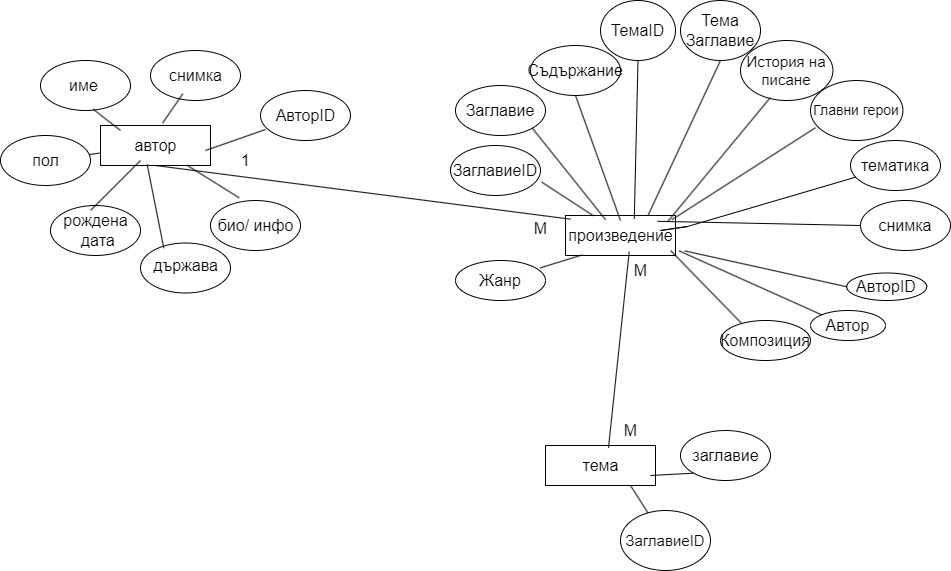

The diagram above was exported from draw.io. Its source (the exported page's mxGraphModel, read from the mxfile embedded in the PNG):
<mxGraphModel dx="1877" dy="1742" grid="1" gridSize="10" guides="1" tooltips="1" connect="1" arrows="1" fold="1" page="1" pageScale="1" pageWidth="827" pageHeight="1169" math="0" shadow="0">
  <root>
    <mxCell id="0" />
    <mxCell id="1" parent="0" />
    <mxCell id="1EXBglIDdu4dAjo1Q3cM-1" value="" style="rounded=0;whiteSpace=wrap;html=1;" parent="1" vertex="1">
      <mxGeometry x="415" y="135" width="110" height="40" as="geometry" />
    </mxCell>
    <mxCell id="1EXBglIDdu4dAjo1Q3cM-2" value="" style="rounded=0;whiteSpace=wrap;html=1;" parent="1" vertex="1">
      <mxGeometry x="-50" y="45" width="110" height="40" as="geometry" />
    </mxCell>
    <mxCell id="1EXBglIDdu4dAjo1Q3cM-3" value="" style="rounded=0;whiteSpace=wrap;html=1;" parent="1" vertex="1">
      <mxGeometry x="395" y="365" width="110" height="40" as="geometry" />
    </mxCell>
    <mxCell id="1EXBglIDdu4dAjo1Q3cM-5" value="&lt;font style=&quot;font-size: 16px;&quot;&gt;произведение&lt;/font&gt;" style="text;html=1;resizable=0;autosize=1;align=center;verticalAlign=middle;points=[];fillColor=none;strokeColor=none;rounded=0;" parent="1" vertex="1">
      <mxGeometry x="405" y="140" width="130" height="30" as="geometry" />
    </mxCell>
    <mxCell id="1EXBglIDdu4dAjo1Q3cM-6" value="&lt;font style=&quot;font-size: 16px;&quot;&gt;тема&lt;/font&gt;" style="text;html=1;resizable=0;autosize=1;align=center;verticalAlign=middle;points=[];fillColor=none;strokeColor=none;rounded=0;" parent="1" vertex="1">
      <mxGeometry x="420" y="370" width="60" height="30" as="geometry" />
    </mxCell>
    <mxCell id="1EXBglIDdu4dAjo1Q3cM-7" value="държава" style="text;html=1;resizable=0;autosize=1;align=center;verticalAlign=middle;points=[];fillColor=none;strokeColor=none;rounded=0;fontSize=16;" parent="1" vertex="1">
      <mxGeometry x="-10" y="170" width="90" height="30" as="geometry" />
    </mxCell>
    <mxCell id="1EXBglIDdu4dAjo1Q3cM-8" value="автор" style="text;html=1;resizable=0;autosize=1;align=center;verticalAlign=middle;points=[];fillColor=none;strokeColor=none;rounded=0;fontSize=16;" parent="1" vertex="1">
      <mxGeometry x="-30" y="50" width="70" height="30" as="geometry" />
    </mxCell>
    <mxCell id="1EXBglIDdu4dAjo1Q3cM-9" value="&lt;span style=&quot;&quot;&gt;Заглавие&lt;/span&gt;" style="ellipse;whiteSpace=wrap;html=1;fontSize=16;" parent="1" vertex="1">
      <mxGeometry x="305" y="5" width="90" height="50" as="geometry" />
    </mxCell>
    <mxCell id="1EXBglIDdu4dAjo1Q3cM-11" value="&lt;span style=&quot;&quot;&gt;Съдържание&lt;/span&gt;" style="ellipse;whiteSpace=wrap;html=1;fontSize=16;" parent="1" vertex="1">
      <mxGeometry x="380" y="-35" width="90" height="50" as="geometry" />
    </mxCell>
    <mxCell id="1EXBglIDdu4dAjo1Q3cM-12" value="&lt;span style=&quot;&quot;&gt;ЗаглавиеID&lt;/span&gt;" style="ellipse;whiteSpace=wrap;html=1;fontSize=16;" parent="1" vertex="1">
      <mxGeometry x="300" y="65" width="90" height="50" as="geometry" />
    </mxCell>
    <mxCell id="1EXBglIDdu4dAjo1Q3cM-14" value="&lt;span style=&quot;&quot;&gt;тематика&lt;/span&gt;" style="ellipse;whiteSpace=wrap;html=1;fontSize=16;" parent="1" vertex="1">
      <mxGeometry x="700" y="60" width="90" height="50" as="geometry" />
    </mxCell>
    <mxCell id="1EXBglIDdu4dAjo1Q3cM-15" value="&lt;span style=&quot;&quot;&gt;снимка&lt;/span&gt;" style="ellipse;whiteSpace=wrap;html=1;fontSize=16;" parent="1" vertex="1">
      <mxGeometry x="710" y="120" width="90" height="50" as="geometry" />
    </mxCell>
    <mxCell id="1EXBglIDdu4dAjo1Q3cM-23" value="" style="ellipse;whiteSpace=wrap;html=1;fontSize=16;" parent="1" vertex="1">
      <mxGeometry x="530" y="350" width="90" height="50" as="geometry" />
    </mxCell>
    <mxCell id="1EXBglIDdu4dAjo1Q3cM-24" value="заглавие" style="text;html=1;resizable=0;autosize=1;align=center;verticalAlign=middle;points=[];fillColor=none;strokeColor=none;rounded=0;fontSize=16;" parent="1" vertex="1">
      <mxGeometry x="530" y="360" width="90" height="30" as="geometry" />
    </mxCell>
    <mxCell id="1EXBglIDdu4dAjo1Q3cM-25" value="" style="ellipse;whiteSpace=wrap;html=1;fontSize=16;fillColor=none;" parent="1" vertex="1">
      <mxGeometry x="-10" y="162.5" width="90" height="50" as="geometry" />
    </mxCell>
    <mxCell id="1EXBglIDdu4dAjo1Q3cM-27" value="" style="ellipse;whiteSpace=wrap;html=1;fontSize=16;" parent="1" vertex="1">
      <mxGeometry y="-30" width="90" height="50" as="geometry" />
    </mxCell>
    <mxCell id="1EXBglIDdu4dAjo1Q3cM-28" value="" style="ellipse;whiteSpace=wrap;html=1;fontSize=16;" parent="1" vertex="1">
      <mxGeometry x="-110" y="-20" width="90" height="50" as="geometry" />
    </mxCell>
    <mxCell id="1EXBglIDdu4dAjo1Q3cM-29" value="" style="ellipse;whiteSpace=wrap;html=1;fontSize=16;" parent="1" vertex="1">
      <mxGeometry x="-150" y="55" width="90" height="50" as="geometry" />
    </mxCell>
    <mxCell id="1EXBglIDdu4dAjo1Q3cM-30" value="" style="ellipse;whiteSpace=wrap;html=1;fontSize=16;" parent="1" vertex="1">
      <mxGeometry x="-100" y="125" width="90" height="50" as="geometry" />
    </mxCell>
    <mxCell id="1EXBglIDdu4dAjo1Q3cM-31" value="" style="ellipse;whiteSpace=wrap;html=1;fontSize=16;" parent="1" vertex="1">
      <mxGeometry x="110" y="10" width="90" height="50" as="geometry" />
    </mxCell>
    <mxCell id="1EXBglIDdu4dAjo1Q3cM-32" value="име" style="text;html=1;resizable=0;autosize=1;align=center;verticalAlign=middle;points=[];fillColor=none;strokeColor=none;rounded=0;fontSize=16;" parent="1" vertex="1">
      <mxGeometry x="-92" y="-10" width="50" height="30" as="geometry" />
    </mxCell>
    <mxCell id="1EXBglIDdu4dAjo1Q3cM-33" value="снимка" style="text;html=1;resizable=0;autosize=1;align=center;verticalAlign=middle;points=[];fillColor=none;strokeColor=none;rounded=0;fontSize=16;" parent="1" vertex="1">
      <mxGeometry x="5" y="-20" width="80" height="30" as="geometry" />
    </mxCell>
    <mxCell id="1EXBglIDdu4dAjo1Q3cM-34" value="АвторID" style="text;html=1;resizable=0;autosize=1;align=center;verticalAlign=middle;points=[];fillColor=none;strokeColor=none;rounded=0;fontSize=16;" parent="1" vertex="1">
      <mxGeometry x="115" y="20" width="80" height="30" as="geometry" />
    </mxCell>
    <mxCell id="1EXBglIDdu4dAjo1Q3cM-35" value="пол" style="text;html=1;resizable=0;autosize=1;align=center;verticalAlign=middle;points=[];fillColor=none;strokeColor=none;rounded=0;fontSize=16;" parent="1" vertex="1">
      <mxGeometry x="-130" y="65" width="50" height="30" as="geometry" />
    </mxCell>
    <mxCell id="1EXBglIDdu4dAjo1Q3cM-36" value="" style="ellipse;whiteSpace=wrap;html=1;fontSize=16;" parent="1" vertex="1">
      <mxGeometry x="60" y="120" width="90" height="50" as="geometry" />
    </mxCell>
    <mxCell id="1EXBglIDdu4dAjo1Q3cM-37" value="био/ инфо" style="text;html=1;resizable=0;autosize=1;align=center;verticalAlign=middle;points=[];fillColor=none;strokeColor=none;rounded=0;fontSize=16;" parent="1" vertex="1">
      <mxGeometry x="55" y="130" width="100" height="30" as="geometry" />
    </mxCell>
    <mxCell id="1EXBglIDdu4dAjo1Q3cM-38" value="рождена&lt;br&gt;&amp;nbsp;дата" style="text;html=1;resizable=0;autosize=1;align=center;verticalAlign=middle;points=[];fillColor=none;strokeColor=none;rounded=0;fontSize=16;" parent="1" vertex="1">
      <mxGeometry x="-100" y="125" width="90" height="50" as="geometry" />
    </mxCell>
    <mxCell id="1EXBglIDdu4dAjo1Q3cM-39" value="" style="endArrow=none;html=1;rounded=0;fontSize=16;exitX=0.5;exitY=1;exitDx=0;exitDy=0;entryX=0.115;entryY=-0.044;entryDx=0;entryDy=0;entryPerimeter=0;" parent="1" source="1EXBglIDdu4dAjo1Q3cM-2" target="1EXBglIDdu4dAjo1Q3cM-5" edge="1">
      <mxGeometry width="50" height="50" relative="1" as="geometry">
        <mxPoint x="260" y="250" as="sourcePoint" />
        <mxPoint x="310" y="200" as="targetPoint" />
      </mxGeometry>
    </mxCell>
    <mxCell id="1EXBglIDdu4dAjo1Q3cM-40" value="" style="endArrow=none;html=1;rounded=0;fontSize=16;entryX=0.567;entryY=1.044;entryDx=0;entryDy=0;entryPerimeter=0;exitX=0.633;exitY=-0.089;exitDx=0;exitDy=0;exitPerimeter=0;" parent="1" source="1EXBglIDdu4dAjo1Q3cM-6" target="1EXBglIDdu4dAjo1Q3cM-5" edge="1">
      <mxGeometry width="50" height="50" relative="1" as="geometry">
        <mxPoint x="260" y="250" as="sourcePoint" />
        <mxPoint x="310" y="200" as="targetPoint" />
      </mxGeometry>
    </mxCell>
    <mxCell id="1EXBglIDdu4dAjo1Q3cM-41" value="" style="endArrow=none;html=1;rounded=0;fontSize=16;exitX=0.259;exitY=-0.078;exitDx=0;exitDy=0;exitPerimeter=0;entryX=0.381;entryY=1.133;entryDx=0;entryDy=0;entryPerimeter=0;" parent="1" source="1EXBglIDdu4dAjo1Q3cM-7" target="1EXBglIDdu4dAjo1Q3cM-8" edge="1">
      <mxGeometry width="50" height="50" relative="1" as="geometry">
        <mxPoint x="260" y="250" as="sourcePoint" />
        <mxPoint x="310" y="200" as="targetPoint" />
      </mxGeometry>
    </mxCell>
    <mxCell id="1EXBglIDdu4dAjo1Q3cM-42" value="" style="endArrow=none;html=1;rounded=0;fontSize=16;entryX=0.206;entryY=1.147;entryDx=0;entryDy=0;entryPerimeter=0;exitX=0.938;exitY=0.187;exitDx=0;exitDy=0;exitPerimeter=0;" parent="1" source="_TAyfjN0NOrxhkTcAUuJ-8" target="1EXBglIDdu4dAjo1Q3cM-5" edge="1">
      <mxGeometry width="50" height="50" relative="1" as="geometry">
        <mxPoint x="387.5" y="200" as="sourcePoint" />
        <mxPoint x="310" y="200" as="targetPoint" />
      </mxGeometry>
    </mxCell>
    <mxCell id="1EXBglIDdu4dAjo1Q3cM-44" value="" style="endArrow=none;html=1;rounded=0;fontSize=16;entryX=0.885;entryY=1;entryDx=0;entryDy=0;entryPerimeter=0;exitX=0.229;exitY=0.06;exitDx=0;exitDy=0;exitPerimeter=0;" parent="1" source="_TAyfjN0NOrxhkTcAUuJ-7" target="1EXBglIDdu4dAjo1Q3cM-5" edge="1">
      <mxGeometry width="50" height="50" relative="1" as="geometry">
        <mxPoint x="575" y="190.2553975776725" as="sourcePoint" />
        <mxPoint x="452.5" y="180" as="targetPoint" />
      </mxGeometry>
    </mxCell>
    <mxCell id="1EXBglIDdu4dAjo1Q3cM-45" value="" style="endArrow=none;html=1;rounded=0;fontSize=16;entryX=1.018;entryY=0.2;entryDx=0;entryDy=0;entryPerimeter=0;" parent="1" source="1EXBglIDdu4dAjo1Q3cM-14" target="1EXBglIDdu4dAjo1Q3cM-5" edge="1">
      <mxGeometry width="50" height="50" relative="1" as="geometry">
        <mxPoint x="600" y="139.58333333333326" as="sourcePoint" />
        <mxPoint x="462.5" y="190" as="targetPoint" />
        <Array as="points">
          <mxPoint x="537" y="146" />
          <mxPoint x="510" y="150" />
        </Array>
      </mxGeometry>
    </mxCell>
    <mxCell id="1EXBglIDdu4dAjo1Q3cM-46" value="" style="endArrow=none;html=1;rounded=0;fontSize=16;entryX=0.5;entryY=1;entryDx=0;entryDy=0;exitX=0.75;exitY=0;exitDx=0;exitDy=0;" parent="1" target="_TAyfjN0NOrxhkTcAUuJ-3" edge="1" source="1EXBglIDdu4dAjo1Q3cM-1">
      <mxGeometry width="50" height="50" relative="1" as="geometry">
        <mxPoint x="505" y="135" as="sourcePoint" />
        <mxPoint x="617.5" y="10" as="targetPoint" />
      </mxGeometry>
    </mxCell>
    <mxCell id="1EXBglIDdu4dAjo1Q3cM-47" value="" style="endArrow=none;html=1;rounded=0;fontSize=16;entryX=0.5;entryY=1;entryDx=0;entryDy=0;" parent="1" target="1EXBglIDdu4dAjo1Q3cM-11" edge="1">
      <mxGeometry width="50" height="50" relative="1" as="geometry">
        <mxPoint x="470" y="140" as="sourcePoint" />
        <mxPoint x="475" y="90" as="targetPoint" />
      </mxGeometry>
    </mxCell>
    <mxCell id="1EXBglIDdu4dAjo1Q3cM-48" value="" style="endArrow=none;html=1;rounded=0;fontSize=16;" parent="1" target="1EXBglIDdu4dAjo1Q3cM-34" edge="1">
      <mxGeometry width="50" height="50" relative="1" as="geometry">
        <mxPoint x="55" y="70" as="sourcePoint" />
        <mxPoint x="105" y="20" as="targetPoint" />
      </mxGeometry>
    </mxCell>
    <mxCell id="1EXBglIDdu4dAjo1Q3cM-49" value="" style="endArrow=none;html=1;rounded=0;fontSize=16;entryX=1.013;entryY=0.732;entryDx=0;entryDy=0;entryPerimeter=0;exitX=0.25;exitY=0;exitDx=0;exitDy=0;" parent="1" source="1EXBglIDdu4dAjo1Q3cM-1" target="1EXBglIDdu4dAjo1Q3cM-12" edge="1">
      <mxGeometry width="50" height="50" relative="1" as="geometry">
        <mxPoint x="260" y="250" as="sourcePoint" />
        <mxPoint x="404.0100000000002" y="101.99000000000001" as="targetPoint" />
      </mxGeometry>
    </mxCell>
    <mxCell id="1EXBglIDdu4dAjo1Q3cM-50" value="" style="endArrow=none;html=1;rounded=0;fontSize=16;entryX=0;entryY=1;entryDx=0;entryDy=0;" parent="1" target="1EXBglIDdu4dAjo1Q3cM-23" edge="1">
      <mxGeometry width="50" height="50" relative="1" as="geometry">
        <mxPoint x="500" y="395" as="sourcePoint" />
        <mxPoint x="550" y="345" as="targetPoint" />
      </mxGeometry>
    </mxCell>
    <mxCell id="1EXBglIDdu4dAjo1Q3cM-52" value="" style="endArrow=none;html=1;rounded=0;fontSize=16;" parent="1" edge="1">
      <mxGeometry width="50" height="50" relative="1" as="geometry">
        <mxPoint x="-60" y="130" as="sourcePoint" />
        <mxPoint x="-10" y="80" as="targetPoint" />
      </mxGeometry>
    </mxCell>
    <mxCell id="1EXBglIDdu4dAjo1Q3cM-54" value="" style="endArrow=none;html=1;rounded=0;fontSize=16;exitX=0.564;exitY=-0.058;exitDx=0;exitDy=0;exitPerimeter=0;entryX=0.341;entryY=1.111;entryDx=0;entryDy=0;entryPerimeter=0;" parent="1" source="1EXBglIDdu4dAjo1Q3cM-2" target="1EXBglIDdu4dAjo1Q3cM-33" edge="1">
      <mxGeometry width="50" height="50" relative="1" as="geometry">
        <mxPoint x="-10" y="55" as="sourcePoint" />
        <mxPoint x="40" y="5" as="targetPoint" />
      </mxGeometry>
    </mxCell>
    <mxCell id="1EXBglIDdu4dAjo1Q3cM-55" value="" style="endArrow=none;html=1;rounded=0;fontSize=16;entryX=0.585;entryY=0.973;entryDx=0;entryDy=0;entryPerimeter=0;" parent="1" target="1EXBglIDdu4dAjo1Q3cM-28" edge="1">
      <mxGeometry width="50" height="50" relative="1" as="geometry">
        <mxPoint x="-30" y="50" as="sourcePoint" />
        <mxPoint x="20" as="targetPoint" />
      </mxGeometry>
    </mxCell>
    <mxCell id="1EXBglIDdu4dAjo1Q3cM-56" value="" style="endArrow=none;html=1;rounded=0;fontSize=16;" parent="1" source="1EXBglIDdu4dAjo1Q3cM-2" target="1EXBglIDdu4dAjo1Q3cM-29" edge="1">
      <mxGeometry width="50" height="50" relative="1" as="geometry">
        <mxPoint x="260" y="250" as="sourcePoint" />
        <mxPoint x="230" y="270" as="targetPoint" />
      </mxGeometry>
    </mxCell>
    <mxCell id="1EXBglIDdu4dAjo1Q3cM-63" value="" style="endArrow=none;html=1;rounded=0;fontSize=16;exitX=0.319;exitY=-0.053;exitDx=0;exitDy=0;exitPerimeter=0;" parent="1" source="1EXBglIDdu4dAjo1Q3cM-36" target="1EXBglIDdu4dAjo1Q3cM-2" edge="1">
      <mxGeometry width="50" height="50" relative="1" as="geometry">
        <mxPoint x="260" y="250" as="sourcePoint" />
        <mxPoint x="310" y="200" as="targetPoint" />
      </mxGeometry>
    </mxCell>
    <mxCell id="yI4_Cn8DKiqFxgxlQeYz-4" value="&lt;font style=&quot;font-size: 14px;&quot;&gt;Главни герои&lt;/font&gt;" style="ellipse;whiteSpace=wrap;html=1;fillColor=none;gradientColor=none;" parent="1" vertex="1">
      <mxGeometry x="660" width="92.43" height="60" as="geometry" />
    </mxCell>
    <mxCell id="yI4_Cn8DKiqFxgxlQeYz-6" value="&lt;font style=&quot;font-size: 15px;&quot;&gt;История на писане&lt;/font&gt;" style="ellipse;whiteSpace=wrap;html=1;fillColor=none;gradientColor=none;" parent="1" vertex="1">
      <mxGeometry x="590" y="-40" width="92.43" height="60" as="geometry" />
    </mxCell>
    <mxCell id="_TAyfjN0NOrxhkTcAUuJ-1" value="&lt;font style=&quot;font-size: 15px;&quot;&gt;ЗаглавиеID&lt;/font&gt;" style="ellipse;whiteSpace=wrap;html=1;" vertex="1" parent="1">
      <mxGeometry x="470" y="430" width="90" height="60" as="geometry" />
    </mxCell>
    <mxCell id="_TAyfjN0NOrxhkTcAUuJ-2" value="" style="endArrow=none;html=1;rounded=0;fontSize=15;" edge="1" parent="1" source="_TAyfjN0NOrxhkTcAUuJ-1">
      <mxGeometry width="50" height="50" relative="1" as="geometry">
        <mxPoint x="430" y="455" as="sourcePoint" />
        <mxPoint x="480" y="405" as="targetPoint" />
      </mxGeometry>
    </mxCell>
    <mxCell id="_TAyfjN0NOrxhkTcAUuJ-3" value="&lt;font style=&quot;font-size: 16px;&quot;&gt;Тема Заглавие&lt;/font&gt;" style="ellipse;whiteSpace=wrap;html=1;fontSize=15;" vertex="1" parent="1">
      <mxGeometry x="530" y="-80" width="80" height="60" as="geometry" />
    </mxCell>
    <mxCell id="_TAyfjN0NOrxhkTcAUuJ-4" value="ТемаID" style="ellipse;whiteSpace=wrap;html=1;fontSize=16;" vertex="1" parent="1">
      <mxGeometry x="450" y="-80" width="75" height="60" as="geometry" />
    </mxCell>
    <mxCell id="_TAyfjN0NOrxhkTcAUuJ-5" value="Автор" style="ellipse;whiteSpace=wrap;html=1;fontSize=16;" vertex="1" parent="1">
      <mxGeometry x="660" y="230" width="75" height="30" as="geometry" />
    </mxCell>
    <mxCell id="_TAyfjN0NOrxhkTcAUuJ-6" value="АвторID" style="ellipse;whiteSpace=wrap;html=1;fontSize=16;" vertex="1" parent="1">
      <mxGeometry x="696.22" y="192.5" width="80" height="27.5" as="geometry" />
    </mxCell>
    <mxCell id="_TAyfjN0NOrxhkTcAUuJ-7" value="Композиция" style="ellipse;whiteSpace=wrap;html=1;fontSize=16;" vertex="1" parent="1">
      <mxGeometry x="570" y="240" width="90" height="40" as="geometry" />
    </mxCell>
    <mxCell id="_TAyfjN0NOrxhkTcAUuJ-8" value="Жанр" style="ellipse;whiteSpace=wrap;html=1;fontSize=16;" vertex="1" parent="1">
      <mxGeometry x="305" y="180" width="90" height="40" as="geometry" />
    </mxCell>
    <mxCell id="_TAyfjN0NOrxhkTcAUuJ-9" value="" style="endArrow=none;html=1;rounded=0;fontSize=16;entryX=1;entryY=1;entryDx=0;entryDy=0;exitX=0.385;exitY=-0.027;exitDx=0;exitDy=0;exitPerimeter=0;" edge="1" parent="1" source="1EXBglIDdu4dAjo1Q3cM-5" target="1EXBglIDdu4dAjo1Q3cM-9">
      <mxGeometry width="50" height="50" relative="1" as="geometry">
        <mxPoint x="260" y="130" as="sourcePoint" />
        <mxPoint x="310" y="80" as="targetPoint" />
      </mxGeometry>
    </mxCell>
    <mxCell id="_TAyfjN0NOrxhkTcAUuJ-10" value="" style="endArrow=none;html=1;rounded=0;fontSize=16;entryX=0.5;entryY=1;entryDx=0;entryDy=0;exitX=0.606;exitY=-0.053;exitDx=0;exitDy=0;exitPerimeter=0;" edge="1" parent="1" source="1EXBglIDdu4dAjo1Q3cM-5" target="_TAyfjN0NOrxhkTcAUuJ-4">
      <mxGeometry width="50" height="50" relative="1" as="geometry">
        <mxPoint x="480" y="130" as="sourcePoint" />
        <mxPoint x="310" y="80" as="targetPoint" />
      </mxGeometry>
    </mxCell>
    <mxCell id="_TAyfjN0NOrxhkTcAUuJ-11" value="" style="endArrow=none;html=1;rounded=0;fontSize=16;entryX=0.322;entryY=0.953;entryDx=0;entryDy=0;entryPerimeter=0;exitX=0.865;exitY=0.027;exitDx=0;exitDy=0;exitPerimeter=0;" edge="1" parent="1" source="1EXBglIDdu4dAjo1Q3cM-5" target="yI4_Cn8DKiqFxgxlQeYz-6">
      <mxGeometry width="50" height="50" relative="1" as="geometry">
        <mxPoint x="260" y="130" as="sourcePoint" />
        <mxPoint x="310" y="80" as="targetPoint" />
      </mxGeometry>
    </mxCell>
    <mxCell id="_TAyfjN0NOrxhkTcAUuJ-12" value="" style="endArrow=none;html=1;rounded=0;fontSize=16;entryX=0.054;entryY=0.787;entryDx=0;entryDy=0;entryPerimeter=0;exitX=0.895;exitY=-0.027;exitDx=0;exitDy=0;exitPerimeter=0;" edge="1" parent="1" source="1EXBglIDdu4dAjo1Q3cM-5" target="yI4_Cn8DKiqFxgxlQeYz-4">
      <mxGeometry width="50" height="50" relative="1" as="geometry">
        <mxPoint x="260" y="130" as="sourcePoint" />
        <mxPoint x="310" y="80" as="targetPoint" />
      </mxGeometry>
    </mxCell>
    <mxCell id="_TAyfjN0NOrxhkTcAUuJ-13" value="" style="endArrow=none;html=1;rounded=0;fontSize=16;entryX=0;entryY=0.5;entryDx=0;entryDy=0;exitX=0.785;exitY=0.027;exitDx=0;exitDy=0;exitPerimeter=0;" edge="1" parent="1" source="1EXBglIDdu4dAjo1Q3cM-5" target="1EXBglIDdu4dAjo1Q3cM-15">
      <mxGeometry width="50" height="50" relative="1" as="geometry">
        <mxPoint x="260" y="130" as="sourcePoint" />
        <mxPoint x="310" y="80" as="targetPoint" />
      </mxGeometry>
    </mxCell>
    <mxCell id="_TAyfjN0NOrxhkTcAUuJ-14" value="" style="endArrow=none;html=1;rounded=0;fontSize=16;entryX=0;entryY=0.5;entryDx=0;entryDy=0;exitX=0.994;exitY=1.013;exitDx=0;exitDy=0;exitPerimeter=0;" edge="1" parent="1" source="1EXBglIDdu4dAjo1Q3cM-5" target="_TAyfjN0NOrxhkTcAUuJ-6">
      <mxGeometry width="50" height="50" relative="1" as="geometry">
        <mxPoint x="260" y="130" as="sourcePoint" />
        <mxPoint x="310" y="80" as="targetPoint" />
      </mxGeometry>
    </mxCell>
    <mxCell id="_TAyfjN0NOrxhkTcAUuJ-15" value="" style="endArrow=none;html=1;rounded=0;fontSize=16;entryX=0;entryY=0;entryDx=0;entryDy=0;exitX=0.951;exitY=1.013;exitDx=0;exitDy=0;exitPerimeter=0;" edge="1" parent="1" source="1EXBglIDdu4dAjo1Q3cM-5" target="_TAyfjN0NOrxhkTcAUuJ-5">
      <mxGeometry width="50" height="50" relative="1" as="geometry">
        <mxPoint x="260" y="130" as="sourcePoint" />
        <mxPoint x="310" y="80" as="targetPoint" />
      </mxGeometry>
    </mxCell>
    <mxCell id="_TAyfjN0NOrxhkTcAUuJ-16" value="1" style="text;html=1;align=center;verticalAlign=middle;resizable=0;points=[];autosize=1;strokeColor=none;fillColor=none;fontSize=16;" vertex="1" parent="1">
      <mxGeometry x="80" y="65" width="30" height="30" as="geometry" />
    </mxCell>
    <mxCell id="_TAyfjN0NOrxhkTcAUuJ-17" value="М" style="text;html=1;align=center;verticalAlign=middle;resizable=0;points=[];autosize=1;strokeColor=none;fillColor=none;fontSize=16;" vertex="1" parent="1">
      <mxGeometry x="470" y="175" width="40" height="30" as="geometry" />
    </mxCell>
    <mxCell id="_TAyfjN0NOrxhkTcAUuJ-18" value="М" style="text;html=1;align=center;verticalAlign=middle;resizable=0;points=[];autosize=1;strokeColor=none;fillColor=none;fontSize=16;" vertex="1" parent="1">
      <mxGeometry x="460" y="335" width="40" height="30" as="geometry" />
    </mxCell>
    <mxCell id="_TAyfjN0NOrxhkTcAUuJ-19" value="М" style="text;html=1;align=center;verticalAlign=middle;resizable=0;points=[];autosize=1;strokeColor=none;fillColor=none;fontSize=16;" vertex="1" parent="1">
      <mxGeometry x="370" y="132.5" width="40" height="30" as="geometry" />
    </mxCell>
  </root>
</mxGraphModel>